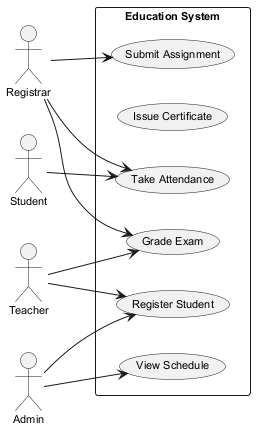

The diagram above was rendered by PlantUML. Its source (embedded in the PNG):
@startuml
skinparam backgroundColor #FFFFFF
skinparam classBackgroundColor #E8F4FA
skinparam classBorderColor #2C7DA0
skinparam defaultFontSize 11
left to right direction
actor "Registrar" as R
actor "Admin" as A
actor "Student" as S
actor "Teacher" as T
rectangle "Education System" {
  usecase "Register Student" as UC_RegisterStudent
  usecase "Issue Certificate" as UC_IssueCertificate
  usecase "Grade Exam" as UC_GradeExam
  usecase "Submit Assignment" as UC_SubmitAssignment
  usecase "View Schedule" as UC_ViewSchedule
  usecase "Take Attendance" as UC_TakeAttendance
}
R --> UC_TakeAttendance
R --> UC_GradeExam
R --> UC_SubmitAssignment
A --> UC_ViewSchedule
A --> UC_RegisterStudent
S --> UC_TakeAttendance
T --> UC_GradeExam
T --> UC_RegisterStudent
@enduml